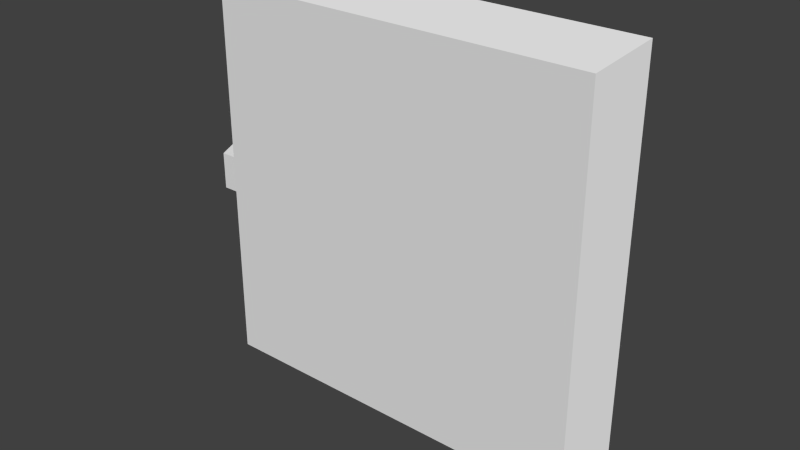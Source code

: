 # Source: cupboardLid.blend  (saved by Blender 2.72.0; exported with 4.5.12 LTS)
import bpy
from mathutils import Matrix  # noqa: F401  (used for matrix-valued properties, if any)

bpy.ops.wm.read_factory_settings(use_empty=True)
scene = bpy.context.scene
scene.name = 'Scene'

# ---- collections
col_collection_1 = bpy.data.collections.new('Collection 1'); scene.collection.children.link(col_collection_1)

# ---- world
world_world = bpy.data.worlds.new('World'); scene.world = world_world
world_world.color = (0.05088, 0.05088, 0.05088)
world_world.use_sun_shadow = False
world_world.sun_shadow_jitter_overblur = 0.0
world_world.cycles.sampling_method = 'MANUAL'
world_world.cycles.sample_map_resolution = 256

# ---- meshes
me_cube_002 = bpy.data.meshes.new('Cube.002')
me_cube_002.from_pydata([(-1.0, 0.5, 1.0), (-1.0, 0.5, -1.192e-07), (-0.9513, 0.4, 0.04915), (-0.9513, 0.4, 0.9551), (0.0, 0.5, 1.0), (0.0, 0.5, 2.384e-07), (-0.04449, 0.4, 0.04915), (-0.04449, 0.4, 0.9551), (-1.023, 0.5208, 0.43), (-0.9231, 0.5208, 0.43), (-0.9523, 0.4108, 0.4587), (-0.9982, 0.4108, 0.4587), (-1.023, 0.5208, 0.57), (-0.9231, 0.5208, 0.57), (-0.9523, 0.4108, 0.5455), (-0.9982, 0.4108, 0.5455)], [], [(7, 6, 5, 4), (1, 0, 4, 5), (2, 1, 5, 6), (0, 3, 7, 4), (0, 1, 2, 3), (3, 2, 6, 7), (15, 14, 13, 12), (9, 8, 12, 13), (10, 9, 13, 14), (8, 11, 15, 12), (8, 9, 10, 11), (11, 10, 14, 15)])
_uv = me_cube_002.uv_layers.new(name='UVMap')
_uv.uv.foreach_set('vector', [0.1109, 0.5831, 1.017, 0.5831, 1.128, 0.4715, 0.01136, 0.4715, 1.119, 1.007, 0.006177, 1.007, 0.006177, -0.02386, 1.119, -0.02386, 0.02308, 0.9656, 0.1124, 0.9656, 0.1124, 0.07249, 0.02308, 0.07249, 0.1046, 0.9628, 0.0126, 0.9628, 0.0126, 0.04255, 0.1046, 0.04255, 1.106, 0.5062, 0.0007347, 0.5062, 0.1068, 0.3957, 1.015, 0.3957, 0.09805, 1.008, 1.027, 1.008, 1.027, -0.02471, 0.09805, -0.02471, 0.04526, 0.4883, 0.06823, 0.4883, 0.0828, 0.4333, 0.0328, 0.4333, 0.1021, 0.3036, 0.1021, 0.2536, 0.03209, 0.2536, 0.03209, 0.3036, 0.07907, 0.5879, 0.09344, 0.5329, 0.02344, 0.5329, 0.03568, 0.5879, 0.09344, 0.5329, 0.07907, 0.5879, 0.03568, 0.5879, 0.02344, 0.5329, 0.0328, 0.4333, 0.0828, 0.4333, 0.06823, 0.4883, 0.04526, 0.4883, 0.08773, 0.266, 0.08773, 0.289, 0.04434, 0.289, 0.04434, 0.266])
me_cube_002.use_remesh_preserve_volume = False
me_cube_002.use_remesh_preserve_attributes = False
me_cube_002.use_mirror_vertex_groups = False
me_cube_002.update()

# ---- objects
ob_cube = bpy.data.objects.new('Cube', me_cube_002)

# ---- transforms, parenting, visibility, modifiers, constraints
ob_cube.location = (0.0, -0.5, 0.0)
ob_cube.lineart.crease_threshold = 0.0

# ---- collection membership
col_collection_1.objects.link(ob_cube)

# ---- scene / render settings (as saved in the file)
scene.frame_start = 1; scene.frame_end = 250; scene.frame_set(1)
scene.render.engine = 'BLENDER_EEVEE_NEXT'
scene.render.image_settings.color_mode = 'RGB'
scene.render.image_settings.compression = 90
scene.render.resolution_percentage = 50
scene.render.dither_intensity = 0.0
scene.cycles.use_denoising = False
scene.cycles.samples = 10
scene.cycles.sampling_pattern = 'TABULATED_SOBOL'
scene.cycles.light_sampling_threshold = 0.0
scene.cycles.use_adaptive_sampling = False
scene.cycles.use_light_tree = False
scene.cycles.blur_glossy = 0.0
scene.cycles.volume_bounces = 1
scene.cycles.pixel_filter_type = 'GAUSSIAN'
scene.cycles.sample_clamp_indirect = 0.0
scene.view_settings.view_transform = 'Standard'
bpy.context.view_layer.update()

# ---- added for rendering (the .blend has no active camera and no usable light): camera, sun
cam_auto = bpy.data.cameras.new('AutoCamera')
cam_auto.lens = 50.0
cam_auto.sensor_width = 36.0
cam_auto.clip_end = 1000.0
ob_auto_camera = bpy.data.objects.new('AutoCamera', cam_auto)
scene.collection.objects.link(ob_auto_camera)
ob_auto_camera.location = (0.81683, -1.63367, 1.56272)
ob_auto_camera.rotation_euler = (1.09748, -7.21219e-08, 0.694738)
scene.camera = ob_auto_camera
light_auto_sun = bpy.data.lights.new('AutoSun', 'SUN')
light_auto_sun.energy = 3.0
light_auto_sun.angle = 0.0523599
ob_auto_sun = bpy.data.objects.new('AutoSun', light_auto_sun)
scene.collection.objects.link(ob_auto_sun)
ob_auto_sun.rotation_euler = (0.872665, 0.174533, 0.523599)
bpy.context.view_layer.update()
